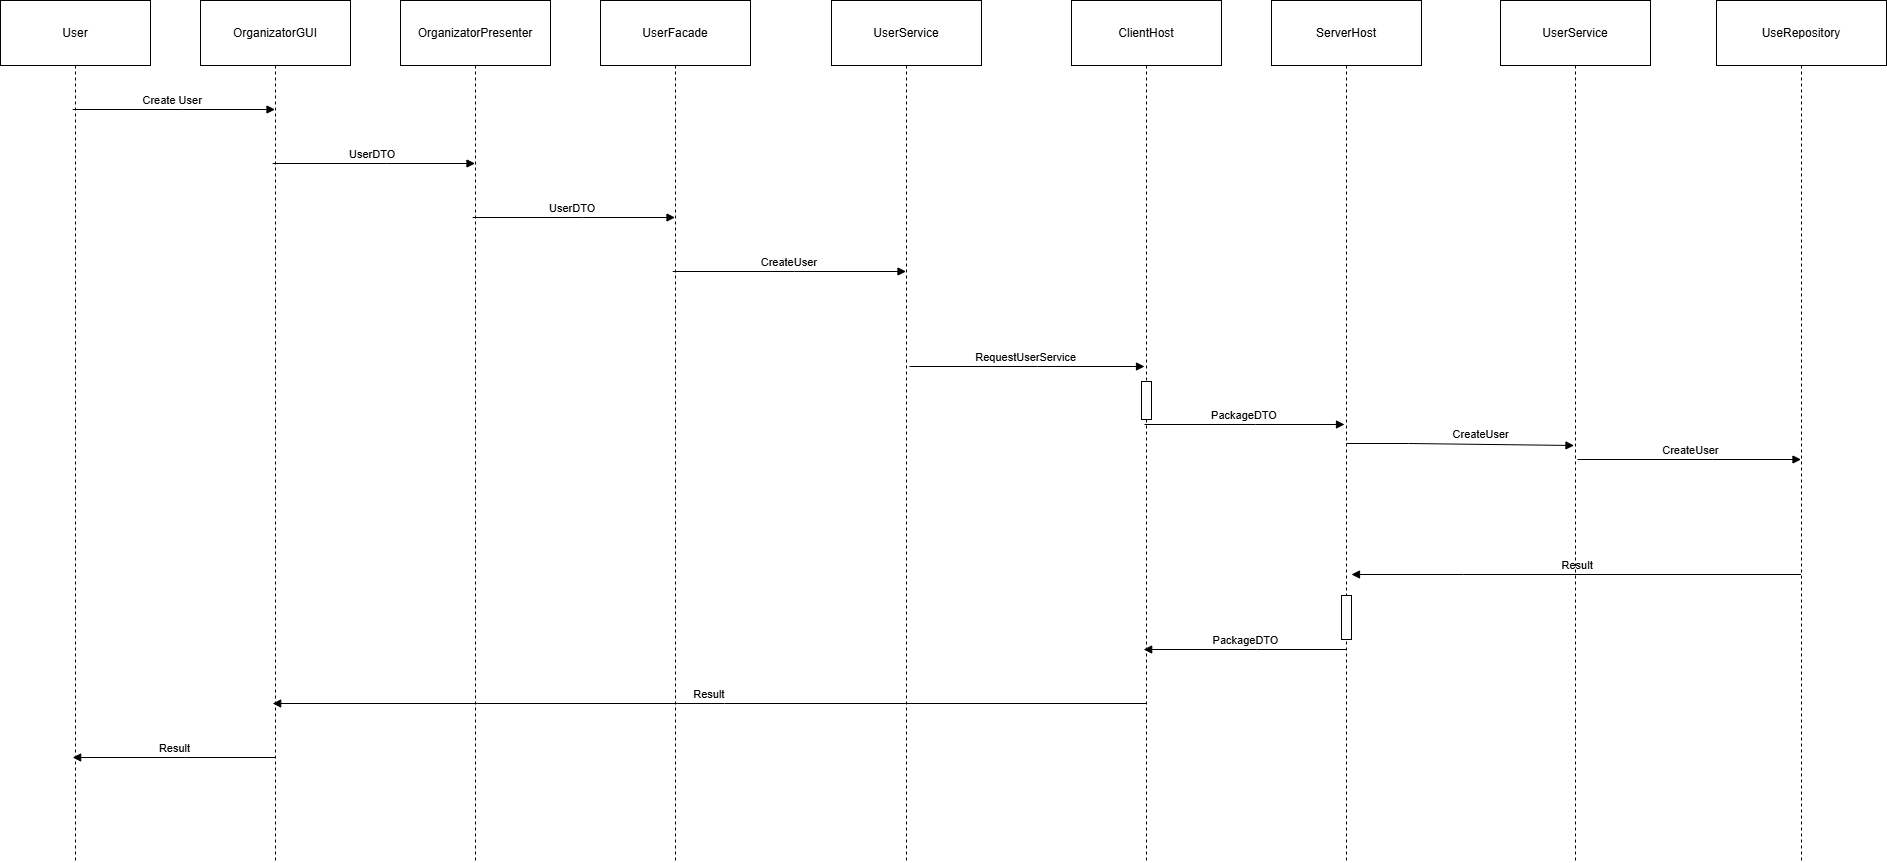

The diagram above was exported from draw.io. Its source (the exported page's mxGraphModel, read from the mxfile embedded in the PNG):
<mxGraphModel dx="4827" dy="2030" grid="0" gridSize="10" guides="1" tooltips="1" connect="1" arrows="1" fold="1" page="0" pageScale="1" pageWidth="850" pageHeight="1100" math="0" shadow="0">
  <root>
    <mxCell id="0" />
    <mxCell id="1" parent="0" />
    <mxCell id="qHKEiZJq9kfllRCypw2Q-14" value="User" style="shape=umlLifeline;perimeter=lifelinePerimeter;whiteSpace=wrap;container=1;dropTarget=0;collapsible=0;recursiveResize=0;outlineConnect=0;portConstraint=eastwest;newEdgeStyle={&quot;edgeStyle&quot;:&quot;elbowEdgeStyle&quot;,&quot;elbow&quot;:&quot;vertical&quot;,&quot;curved&quot;:0,&quot;rounded&quot;:0};size=65;" vertex="1" parent="1">
      <mxGeometry x="20" y="20" width="150" height="862" as="geometry" />
    </mxCell>
    <mxCell id="qHKEiZJq9kfllRCypw2Q-15" value="OrganizatorGUI" style="shape=umlLifeline;perimeter=lifelinePerimeter;whiteSpace=wrap;container=1;dropTarget=0;collapsible=0;recursiveResize=0;outlineConnect=0;portConstraint=eastwest;newEdgeStyle={&quot;edgeStyle&quot;:&quot;elbowEdgeStyle&quot;,&quot;elbow&quot;:&quot;vertical&quot;,&quot;curved&quot;:0,&quot;rounded&quot;:0};size=65;" vertex="1" parent="1">
      <mxGeometry x="220" y="20" width="150" height="862" as="geometry" />
    </mxCell>
    <mxCell id="qHKEiZJq9kfllRCypw2Q-16" value="OrganizatorPresenter" style="shape=umlLifeline;perimeter=lifelinePerimeter;whiteSpace=wrap;container=1;dropTarget=0;collapsible=0;recursiveResize=0;outlineConnect=0;portConstraint=eastwest;newEdgeStyle={&quot;edgeStyle&quot;:&quot;elbowEdgeStyle&quot;,&quot;elbow&quot;:&quot;vertical&quot;,&quot;curved&quot;:0,&quot;rounded&quot;:0};size=65;" vertex="1" parent="1">
      <mxGeometry x="420" y="20" width="150" height="862" as="geometry" />
    </mxCell>
    <mxCell id="qHKEiZJq9kfllRCypw2Q-17" value="UserFacade" style="shape=umlLifeline;perimeter=lifelinePerimeter;whiteSpace=wrap;container=1;dropTarget=0;collapsible=0;recursiveResize=0;outlineConnect=0;portConstraint=eastwest;newEdgeStyle={&quot;edgeStyle&quot;:&quot;elbowEdgeStyle&quot;,&quot;elbow&quot;:&quot;vertical&quot;,&quot;curved&quot;:0,&quot;rounded&quot;:0};size=65;" vertex="1" parent="1">
      <mxGeometry x="620" y="20" width="150" height="862" as="geometry" />
    </mxCell>
    <mxCell id="qHKEiZJq9kfllRCypw2Q-18" value="UserService" style="shape=umlLifeline;perimeter=lifelinePerimeter;whiteSpace=wrap;container=1;dropTarget=0;collapsible=0;recursiveResize=0;outlineConnect=0;portConstraint=eastwest;newEdgeStyle={&quot;edgeStyle&quot;:&quot;elbowEdgeStyle&quot;,&quot;elbow&quot;:&quot;vertical&quot;,&quot;curved&quot;:0,&quot;rounded&quot;:0};size=65;" vertex="1" parent="1">
      <mxGeometry x="851" y="20" width="150" height="862" as="geometry" />
    </mxCell>
    <mxCell id="qHKEiZJq9kfllRCypw2Q-19" value="ClientHost" style="shape=umlLifeline;perimeter=lifelinePerimeter;whiteSpace=wrap;container=1;dropTarget=0;collapsible=0;recursiveResize=0;outlineConnect=0;portConstraint=eastwest;newEdgeStyle={&quot;edgeStyle&quot;:&quot;elbowEdgeStyle&quot;,&quot;elbow&quot;:&quot;vertical&quot;,&quot;curved&quot;:0,&quot;rounded&quot;:0};size=65;" vertex="1" parent="1">
      <mxGeometry x="1091" y="20" width="150" height="862" as="geometry" />
    </mxCell>
    <mxCell id="qHKEiZJq9kfllRCypw2Q-42" value="" style="points=[];perimeter=orthogonalPerimeter;outlineConnect=0;targetShapes=umlLifeline;portConstraint=eastwest;newEdgeStyle={&quot;edgeStyle&quot;:&quot;elbowEdgeStyle&quot;,&quot;elbow&quot;:&quot;vertical&quot;,&quot;curved&quot;:0,&quot;rounded&quot;:0}" vertex="1" parent="qHKEiZJq9kfllRCypw2Q-19">
      <mxGeometry x="70" y="381" width="10" height="38" as="geometry" />
    </mxCell>
    <mxCell id="qHKEiZJq9kfllRCypw2Q-21" value="ServerHost" style="shape=umlLifeline;perimeter=lifelinePerimeter;whiteSpace=wrap;container=1;dropTarget=0;collapsible=0;recursiveResize=0;outlineConnect=0;portConstraint=eastwest;newEdgeStyle={&quot;edgeStyle&quot;:&quot;elbowEdgeStyle&quot;,&quot;elbow&quot;:&quot;vertical&quot;,&quot;curved&quot;:0,&quot;rounded&quot;:0};size=65;" vertex="1" parent="1">
      <mxGeometry x="1291" y="20" width="150" height="862" as="geometry" />
    </mxCell>
    <mxCell id="qHKEiZJq9kfllRCypw2Q-22" value="" style="points=[];perimeter=orthogonalPerimeter;outlineConnect=0;targetShapes=umlLifeline;portConstraint=eastwest;newEdgeStyle={&quot;edgeStyle&quot;:&quot;elbowEdgeStyle&quot;,&quot;elbow&quot;:&quot;vertical&quot;,&quot;curved&quot;:0,&quot;rounded&quot;:0}" vertex="1" parent="qHKEiZJq9kfllRCypw2Q-21">
      <mxGeometry x="70" y="595" width="10" height="44" as="geometry" />
    </mxCell>
    <mxCell id="qHKEiZJq9kfllRCypw2Q-23" value="UseRepository" style="shape=umlLifeline;perimeter=lifelinePerimeter;whiteSpace=wrap;container=1;dropTarget=0;collapsible=0;recursiveResize=0;outlineConnect=0;portConstraint=eastwest;newEdgeStyle={&quot;edgeStyle&quot;:&quot;elbowEdgeStyle&quot;,&quot;elbow&quot;:&quot;vertical&quot;,&quot;curved&quot;:0,&quot;rounded&quot;:0};size=65;" vertex="1" parent="1">
      <mxGeometry x="1736" y="20" width="170" height="862" as="geometry" />
    </mxCell>
    <mxCell id="qHKEiZJq9kfllRCypw2Q-24" value="Create User" style="verticalAlign=bottom;endArrow=block;edgeStyle=elbowEdgeStyle;elbow=vertical;curved=0;rounded=0;" edge="1" parent="1" source="qHKEiZJq9kfllRCypw2Q-14" target="qHKEiZJq9kfllRCypw2Q-15">
      <mxGeometry relative="1" as="geometry">
        <Array as="points">
          <mxPoint x="202" y="129" />
        </Array>
      </mxGeometry>
    </mxCell>
    <mxCell id="qHKEiZJq9kfllRCypw2Q-25" value="UserDTO" style="verticalAlign=bottom;endArrow=block;edgeStyle=elbowEdgeStyle;elbow=vertical;curved=0;rounded=0;" edge="1" parent="1" source="qHKEiZJq9kfllRCypw2Q-15" target="qHKEiZJq9kfllRCypw2Q-16">
      <mxGeometry relative="1" as="geometry">
        <Array as="points">
          <mxPoint x="406" y="183" />
        </Array>
      </mxGeometry>
    </mxCell>
    <mxCell id="qHKEiZJq9kfllRCypw2Q-26" value="UserDTO" style="verticalAlign=bottom;endArrow=block;edgeStyle=elbowEdgeStyle;elbow=vertical;curved=0;rounded=0;" edge="1" parent="1" source="qHKEiZJq9kfllRCypw2Q-16" target="qHKEiZJq9kfllRCypw2Q-17">
      <mxGeometry relative="1" as="geometry">
        <Array as="points">
          <mxPoint x="602" y="237" />
        </Array>
      </mxGeometry>
    </mxCell>
    <mxCell id="qHKEiZJq9kfllRCypw2Q-27" value="CreateUser" style="verticalAlign=bottom;endArrow=block;edgeStyle=elbowEdgeStyle;elbow=vertical;curved=0;rounded=0;" edge="1" parent="1" source="qHKEiZJq9kfllRCypw2Q-17" target="qHKEiZJq9kfllRCypw2Q-18">
      <mxGeometry relative="1" as="geometry">
        <Array as="points">
          <mxPoint x="814" y="291" />
        </Array>
      </mxGeometry>
    </mxCell>
    <mxCell id="qHKEiZJq9kfllRCypw2Q-32" value="CreateUser" style="verticalAlign=bottom;endArrow=block;edgeStyle=elbowEdgeStyle;elbow=vertical;curved=0;rounded=0;" edge="1" parent="1">
      <mxGeometry relative="1" as="geometry">
        <Array as="points">
          <mxPoint x="1731.9" y="479" />
        </Array>
        <mxPoint x="1596.9976190476189" y="479" as="sourcePoint" />
        <mxPoint x="1820.5" y="479" as="targetPoint" />
      </mxGeometry>
    </mxCell>
    <mxCell id="qHKEiZJq9kfllRCypw2Q-33" value="Result" style="verticalAlign=bottom;endArrow=block;edgeStyle=elbowEdgeStyle;elbow=vertical;curved=0;rounded=0;" edge="1" parent="1">
      <mxGeometry relative="1" as="geometry">
        <Array as="points">
          <mxPoint x="1483" y="594" />
        </Array>
        <mxPoint x="1820.5" y="594" as="sourcePoint" />
        <mxPoint x="1371" y="594" as="targetPoint" />
      </mxGeometry>
    </mxCell>
    <mxCell id="qHKEiZJq9kfllRCypw2Q-34" value="PackageDTO" style="verticalAlign=bottom;endArrow=block;edgeStyle=elbowEdgeStyle;elbow=vertical;curved=0;rounded=0;" edge="1" parent="1" source="qHKEiZJq9kfllRCypw2Q-21" target="qHKEiZJq9kfllRCypw2Q-19">
      <mxGeometry relative="1" as="geometry">
        <Array as="points">
          <mxPoint x="1276" y="669" />
        </Array>
      </mxGeometry>
    </mxCell>
    <mxCell id="qHKEiZJq9kfllRCypw2Q-35" value="Result" style="verticalAlign=bottom;endArrow=block;edgeStyle=elbowEdgeStyle;elbow=vertical;curved=0;rounded=0;" edge="1" parent="1" source="qHKEiZJq9kfllRCypw2Q-19" target="qHKEiZJq9kfllRCypw2Q-15">
      <mxGeometry relative="1" as="geometry">
        <Array as="points">
          <mxPoint x="744" y="723" />
        </Array>
      </mxGeometry>
    </mxCell>
    <mxCell id="qHKEiZJq9kfllRCypw2Q-36" value="Result" style="verticalAlign=bottom;endArrow=block;edgeStyle=elbowEdgeStyle;elbow=vertical;curved=0;rounded=0;" edge="1" parent="1" source="qHKEiZJq9kfllRCypw2Q-15" target="qHKEiZJq9kfllRCypw2Q-14">
      <mxGeometry relative="1" as="geometry">
        <Array as="points">
          <mxPoint x="205" y="777" />
        </Array>
      </mxGeometry>
    </mxCell>
    <mxCell id="qHKEiZJq9kfllRCypw2Q-37" value="UserService" style="shape=umlLifeline;perimeter=lifelinePerimeter;whiteSpace=wrap;container=1;dropTarget=0;collapsible=0;recursiveResize=0;outlineConnect=0;portConstraint=eastwest;newEdgeStyle={&quot;edgeStyle&quot;:&quot;elbowEdgeStyle&quot;,&quot;elbow&quot;:&quot;vertical&quot;,&quot;curved&quot;:0,&quot;rounded&quot;:0};size=65;" vertex="1" parent="1">
      <mxGeometry x="1520" y="20" width="150" height="862" as="geometry" />
    </mxCell>
    <mxCell id="qHKEiZJq9kfllRCypw2Q-38" value="CreateUser" style="verticalAlign=bottom;endArrow=block;edgeStyle=elbowEdgeStyle;elbow=horizontal;curved=0;rounded=0;" edge="1" parent="1">
      <mxGeometry x="0.2033" y="2" relative="1" as="geometry">
        <Array as="points">
          <mxPoint x="1428" y="465" />
          <mxPoint x="1476.45" y="538" />
        </Array>
        <mxPoint x="1366" y="463" as="sourcePoint" />
        <mxPoint x="1593.5000000000005" y="464.9999999999999" as="targetPoint" />
        <mxPoint as="offset" />
      </mxGeometry>
    </mxCell>
    <mxCell id="qHKEiZJq9kfllRCypw2Q-43" value="" style="edgeLabel;html=1;align=center;verticalAlign=middle;resizable=0;points=[];strokeColor=default;spacingTop=10;fontFamily=Helvetica;fontSize=12;fontColor=default;fontStyle=1;labelBackgroundColor=default;fillColor=default;" vertex="1" connectable="0" parent="qHKEiZJq9kfllRCypw2Q-38">
      <mxGeometry x="-0.0312" y="15" relative="1" as="geometry">
        <mxPoint x="21" y="51" as="offset" />
      </mxGeometry>
    </mxCell>
    <mxCell id="qHKEiZJq9kfllRCypw2Q-40" value="RequestUserService" style="verticalAlign=bottom;endArrow=block;edgeStyle=elbowEdgeStyle;elbow=vertical;curved=0;rounded=0;" edge="1" parent="1">
      <mxGeometry relative="1" as="geometry">
        <Array as="points">
          <mxPoint x="1057" y="386" />
        </Array>
        <mxPoint x="929" y="386" as="sourcePoint" />
        <mxPoint x="1164" y="386" as="targetPoint" />
      </mxGeometry>
    </mxCell>
    <mxCell id="qHKEiZJq9kfllRCypw2Q-41" value="PackageDTO" style="verticalAlign=bottom;endArrow=block;edgeStyle=elbowEdgeStyle;elbow=vertical;curved=0;rounded=0;" edge="1" parent="1">
      <mxGeometry relative="1" as="geometry">
        <Array as="points">
          <mxPoint x="1275" y="444" />
        </Array>
        <mxPoint x="1164" y="444" as="sourcePoint" />
        <mxPoint x="1364" y="444" as="targetPoint" />
      </mxGeometry>
    </mxCell>
  </root>
</mxGraphModel>